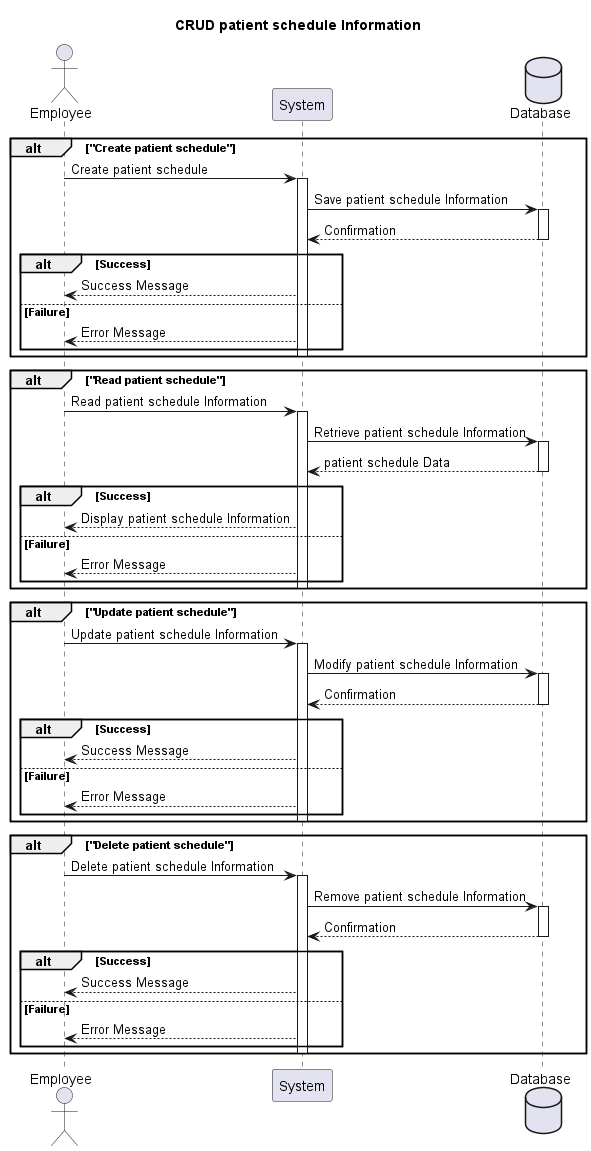

The diagram above was rendered by PlantUML. Its source (embedded in the PNG):
@startuml
title CRUD patient schedule Information

actor Employee
participant System
database Database

alt "Create patient schedule"
  Employee -> System: Create patient schedule
  activate System
  System -> Database: Save patient schedule Information
  activate Database
  Database --> System: Confirmation
  deactivate Database
  alt Success
    System --> Employee: Success Message
  else Failure
    System --> Employee: Error Message
  end
  deactivate System
end

alt "Read patient schedule"
  Employee -> System: Read patient schedule Information
  activate System
  System -> Database: Retrieve patient schedule Information
  activate Database
  Database --> System: patient schedule Data
  deactivate Database
  alt Success
    System --> Employee: Display patient schedule Information
  else Failure
    System --> Employee: Error Message
  end
  deactivate System
end

alt "Update patient schedule"
  Employee -> System: Update patient schedule Information
  activate System
  System -> Database: Modify patient schedule Information
  activate Database
  Database --> System: Confirmation
  deactivate Database
  alt Success
    System --> Employee: Success Message
  else Failure
    System --> Employee: Error Message
  end
  deactivate System
end

alt "Delete patient schedule"
  Employee -> System: Delete patient schedule Information
  activate System
  System -> Database: Remove patient schedule Information
  activate Database
  Database --> System: Confirmation
  deactivate Database
  alt Success
    System --> Employee: Success Message
  else Failure
    System --> Employee: Error Message
  end
  deactivate System
end

@enduml